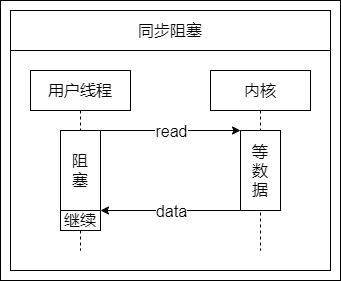

The diagram above was exported from draw.io. Its source (the exported page's mxGraphModel, read from the mxfile embedded in the PNG):
<mxGraphModel dx="2235" dy="3181" grid="1" gridSize="10" guides="0" tooltips="1" connect="0" arrows="0" fold="1" page="1" pageScale="1" pageWidth="827" pageHeight="1169" math="0" shadow="0">
  <root>
    <mxCell id="0" />
    <mxCell id="1" parent="0" />
    <mxCell id="2" value="" style="group" vertex="1" connectable="0" parent="1">
      <mxGeometry x="2100" y="-1970" width="340" height="280" as="geometry" />
    </mxCell>
    <mxCell id="3" value="" style="rounded=0;whiteSpace=wrap;html=1;fillColor=none;container=0;" vertex="1" parent="2">
      <mxGeometry width="340" height="280" as="geometry" />
    </mxCell>
    <mxCell id="4" value="" style="rounded=0;whiteSpace=wrap;html=1;fontSize=16;strokeColor=default;fillColor=none;container=0;" vertex="1" parent="2">
      <mxGeometry x="10" y="50" width="320" height="220" as="geometry" />
    </mxCell>
    <mxCell id="5" value="用户线程" style="shape=umlLifeline;perimeter=lifelinePerimeter;whiteSpace=wrap;html=1;container=0;collapsible=0;recursiveResize=0;outlineConnect=0;fontSize=16;strokeColor=default;" vertex="1" parent="2">
      <mxGeometry x="30" y="70" width="100" height="180" as="geometry" />
    </mxCell>
    <mxCell id="6" value="内核" style="shape=umlLifeline;perimeter=lifelinePerimeter;whiteSpace=wrap;html=1;container=0;collapsible=0;recursiveResize=0;outlineConnect=0;fontSize=16;strokeColor=default;" vertex="1" parent="2">
      <mxGeometry x="210" y="70" width="100" height="180" as="geometry" />
    </mxCell>
    <mxCell id="7" value="阻&lt;br&gt;塞" style="rounded=0;whiteSpace=wrap;html=1;fontSize=16;strokeColor=default;container=0;" vertex="1" parent="2">
      <mxGeometry x="60" y="130" width="40" height="80" as="geometry" />
    </mxCell>
    <mxCell id="8" value="继续" style="rounded=0;whiteSpace=wrap;html=1;fontSize=16;strokeColor=default;container=0;" vertex="1" parent="2">
      <mxGeometry x="60" y="210" width="40" height="20" as="geometry" />
    </mxCell>
    <mxCell id="9" value="等&lt;br&gt;数&lt;br&gt;据" style="rounded=0;whiteSpace=wrap;html=1;fontSize=16;strokeColor=default;container=0;" vertex="1" parent="2">
      <mxGeometry x="240" y="130" width="40" height="80" as="geometry" />
    </mxCell>
    <mxCell id="10" value="" style="endArrow=classic;html=1;rounded=0;fontSize=16;exitX=1;exitY=1;exitDx=0;exitDy=0;entryX=0;entryY=0;entryDx=0;entryDy=0;" edge="1" parent="2" target="9">
      <mxGeometry width="50" height="50" relative="1" as="geometry">
        <mxPoint x="100" y="130" as="sourcePoint" />
        <mxPoint x="290" y="10" as="targetPoint" />
      </mxGeometry>
    </mxCell>
    <mxCell id="11" value="read" style="edgeLabel;html=1;align=center;verticalAlign=middle;resizable=0;points=[];fontSize=16;container=0;" vertex="1" connectable="0" parent="10">
      <mxGeometry relative="1" as="geometry">
        <mxPoint as="offset" />
      </mxGeometry>
    </mxCell>
    <mxCell id="12" value="" style="endArrow=classic;html=1;rounded=0;fontSize=16;exitX=0;exitY=1;exitDx=0;exitDy=0;entryX=1;entryY=1;entryDx=0;entryDy=0;" edge="1" parent="2" source="9" target="7">
      <mxGeometry width="50" height="50" relative="1" as="geometry">
        <mxPoint x="110" y="140" as="sourcePoint" />
        <mxPoint x="300" y="140" as="targetPoint" />
      </mxGeometry>
    </mxCell>
    <mxCell id="13" value="data" style="edgeLabel;html=1;align=center;verticalAlign=middle;resizable=0;points=[];fontSize=16;container=0;" vertex="1" connectable="0" parent="12">
      <mxGeometry relative="1" as="geometry">
        <mxPoint as="offset" />
      </mxGeometry>
    </mxCell>
    <mxCell id="14" value="同步阻塞" style="rounded=0;whiteSpace=wrap;html=1;fontSize=16;strokeColor=default;fillColor=none;container=0;" vertex="1" parent="2">
      <mxGeometry x="10" y="10" width="320" height="40" as="geometry" />
    </mxCell>
  </root>
</mxGraphModel>